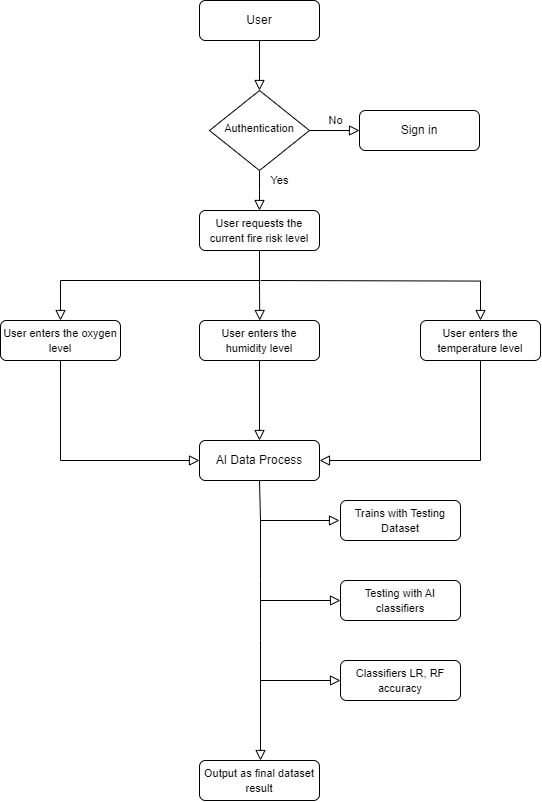

The diagram above was exported from draw.io. Its source (the exported page's mxGraphModel, read from the mxfile embedded in the PNG):
<mxGraphModel dx="1500" dy="956" grid="1" gridSize="10" guides="1" tooltips="1" connect="1" arrows="1" fold="1" page="1" pageScale="1" pageWidth="827" pageHeight="1169" math="0" shadow="0">
  <root>
    <mxCell id="WIyWlLk6GJQsqaUBKTNV-0" />
    <mxCell id="WIyWlLk6GJQsqaUBKTNV-1" parent="WIyWlLk6GJQsqaUBKTNV-0" />
    <mxCell id="WIyWlLk6GJQsqaUBKTNV-2" value="" style="rounded=0;html=1;jettySize=auto;orthogonalLoop=1;fontSize=11;endArrow=block;endFill=0;endSize=8;strokeWidth=1;shadow=0;labelBackgroundColor=none;edgeStyle=orthogonalEdgeStyle;" parent="WIyWlLk6GJQsqaUBKTNV-1" source="WIyWlLk6GJQsqaUBKTNV-3" target="WIyWlLk6GJQsqaUBKTNV-6" edge="1">
      <mxGeometry relative="1" as="geometry" />
    </mxCell>
    <mxCell id="WIyWlLk6GJQsqaUBKTNV-3" value="User" style="rounded=1;whiteSpace=wrap;html=1;fontSize=12;glass=0;strokeWidth=1;shadow=0;" parent="WIyWlLk6GJQsqaUBKTNV-1" vertex="1">
      <mxGeometry x="299" y="80" width="120" height="40" as="geometry" />
    </mxCell>
    <mxCell id="WIyWlLk6GJQsqaUBKTNV-4" value="Yes" style="rounded=0;html=1;jettySize=auto;orthogonalLoop=1;fontSize=11;endArrow=block;endFill=0;endSize=8;strokeWidth=1;shadow=0;labelBackgroundColor=none;edgeStyle=orthogonalEdgeStyle;" parent="WIyWlLk6GJQsqaUBKTNV-1" source="WIyWlLk6GJQsqaUBKTNV-6" edge="1">
      <mxGeometry x="-0.5062" y="20" relative="1" as="geometry">
        <mxPoint as="offset" />
        <mxPoint x="359" y="290" as="targetPoint" />
      </mxGeometry>
    </mxCell>
    <mxCell id="WIyWlLk6GJQsqaUBKTNV-5" value="No" style="edgeStyle=orthogonalEdgeStyle;rounded=0;html=1;jettySize=auto;orthogonalLoop=1;fontSize=11;endArrow=block;endFill=0;endSize=8;strokeWidth=1;shadow=0;labelBackgroundColor=none;" parent="WIyWlLk6GJQsqaUBKTNV-1" source="WIyWlLk6GJQsqaUBKTNV-6" target="WIyWlLk6GJQsqaUBKTNV-7" edge="1">
      <mxGeometry y="10" relative="1" as="geometry">
        <mxPoint as="offset" />
      </mxGeometry>
    </mxCell>
    <mxCell id="WIyWlLk6GJQsqaUBKTNV-6" value="&lt;font style=&quot;font-size: 11px;&quot;&gt;Authentication&lt;/font&gt;" style="rhombus;whiteSpace=wrap;html=1;shadow=0;fontFamily=Helvetica;fontSize=12;align=center;strokeWidth=1;spacing=6;spacingTop=-4;" parent="WIyWlLk6GJQsqaUBKTNV-1" vertex="1">
      <mxGeometry x="309" y="170" width="100" height="80" as="geometry" />
    </mxCell>
    <mxCell id="WIyWlLk6GJQsqaUBKTNV-7" value="Sign in" style="rounded=1;whiteSpace=wrap;html=1;fontSize=12;glass=0;strokeWidth=1;shadow=0;" parent="WIyWlLk6GJQsqaUBKTNV-1" vertex="1">
      <mxGeometry x="459" y="190" width="120" height="40" as="geometry" />
    </mxCell>
    <mxCell id="3-gD77EeYY5-7gOpxsF6-0" value="&lt;font style=&quot;font-size: 11px;&quot;&gt;User requests the current fire risk level&lt;/font&gt;" style="rounded=1;whiteSpace=wrap;html=1;fontSize=12;glass=0;strokeWidth=1;shadow=0;" vertex="1" parent="WIyWlLk6GJQsqaUBKTNV-1">
      <mxGeometry x="299" y="290" width="120" height="40" as="geometry" />
    </mxCell>
    <mxCell id="3-gD77EeYY5-7gOpxsF6-4" value="" style="rounded=0;html=1;jettySize=auto;orthogonalLoop=1;fontSize=11;endArrow=block;endFill=0;endSize=8;strokeWidth=1;shadow=0;labelBackgroundColor=none;edgeStyle=orthogonalEdgeStyle;exitX=0.5;exitY=1;exitDx=0;exitDy=0;" edge="1" parent="WIyWlLk6GJQsqaUBKTNV-1" source="3-gD77EeYY5-7gOpxsF6-0">
      <mxGeometry relative="1" as="geometry">
        <mxPoint x="369" y="130" as="sourcePoint" />
        <mxPoint x="160" y="400" as="targetPoint" />
        <Array as="points">
          <mxPoint x="359" y="360" />
          <mxPoint x="160" y="360" />
        </Array>
      </mxGeometry>
    </mxCell>
    <mxCell id="3-gD77EeYY5-7gOpxsF6-5" value="" style="rounded=0;html=1;jettySize=auto;orthogonalLoop=1;fontSize=11;endArrow=block;endFill=0;endSize=8;strokeWidth=1;shadow=0;labelBackgroundColor=none;edgeStyle=orthogonalEdgeStyle;" edge="1" parent="WIyWlLk6GJQsqaUBKTNV-1" target="3-gD77EeYY5-7gOpxsF6-9">
      <mxGeometry relative="1" as="geometry">
        <mxPoint x="360" y="360" as="sourcePoint" />
        <mxPoint x="640" y="390" as="targetPoint" />
      </mxGeometry>
    </mxCell>
    <mxCell id="3-gD77EeYY5-7gOpxsF6-6" value="" style="rounded=0;html=1;jettySize=auto;orthogonalLoop=1;fontSize=11;endArrow=block;endFill=0;endSize=8;strokeWidth=1;shadow=0;labelBackgroundColor=none;edgeStyle=orthogonalEdgeStyle;exitX=0.5;exitY=1;exitDx=0;exitDy=0;" edge="1" parent="WIyWlLk6GJQsqaUBKTNV-1" source="3-gD77EeYY5-7gOpxsF6-0">
      <mxGeometry relative="1" as="geometry">
        <mxPoint x="359" y="360" as="sourcePoint" />
        <mxPoint x="359.25" y="400" as="targetPoint" />
      </mxGeometry>
    </mxCell>
    <mxCell id="3-gD77EeYY5-7gOpxsF6-7" value="&lt;font style=&quot;font-size: 11px;&quot;&gt;User enters the oxygen level&lt;/font&gt;" style="rounded=1;whiteSpace=wrap;html=1;fontSize=12;glass=0;strokeWidth=1;shadow=0;" vertex="1" parent="WIyWlLk6GJQsqaUBKTNV-1">
      <mxGeometry x="100" y="400" width="120" height="40" as="geometry" />
    </mxCell>
    <mxCell id="3-gD77EeYY5-7gOpxsF6-8" value="&lt;font style=&quot;font-size: 11px;&quot;&gt;User enters the humidity level&lt;/font&gt;" style="rounded=1;whiteSpace=wrap;html=1;fontSize=12;glass=0;strokeWidth=1;shadow=0;" vertex="1" parent="WIyWlLk6GJQsqaUBKTNV-1">
      <mxGeometry x="299" y="400" width="120" height="40" as="geometry" />
    </mxCell>
    <mxCell id="3-gD77EeYY5-7gOpxsF6-9" value="&lt;font style=&quot;font-size: 11px;&quot;&gt;User enters the temperature level&lt;/font&gt;" style="rounded=1;whiteSpace=wrap;html=1;fontSize=12;glass=0;strokeWidth=1;shadow=0;" vertex="1" parent="WIyWlLk6GJQsqaUBKTNV-1">
      <mxGeometry x="520" y="400" width="120" height="40" as="geometry" />
    </mxCell>
    <mxCell id="3-gD77EeYY5-7gOpxsF6-10" value="" style="rounded=0;html=1;jettySize=auto;orthogonalLoop=1;fontSize=11;endArrow=block;endFill=0;endSize=8;strokeWidth=1;shadow=0;labelBackgroundColor=none;edgeStyle=orthogonalEdgeStyle;exitX=0.5;exitY=1;exitDx=0;exitDy=0;entryX=0;entryY=0.5;entryDx=0;entryDy=0;" edge="1" parent="WIyWlLk6GJQsqaUBKTNV-1" source="3-gD77EeYY5-7gOpxsF6-7" target="3-gD77EeYY5-7gOpxsF6-13">
      <mxGeometry relative="1" as="geometry">
        <mxPoint x="369" y="130" as="sourcePoint" />
        <mxPoint x="160" y="480" as="targetPoint" />
        <Array as="points">
          <mxPoint x="160" y="540" />
        </Array>
      </mxGeometry>
    </mxCell>
    <mxCell id="3-gD77EeYY5-7gOpxsF6-11" value="" style="rounded=0;html=1;jettySize=auto;orthogonalLoop=1;fontSize=11;endArrow=block;endFill=0;endSize=8;strokeWidth=1;shadow=0;labelBackgroundColor=none;edgeStyle=orthogonalEdgeStyle;exitX=0.5;exitY=1;exitDx=0;exitDy=0;" edge="1" parent="WIyWlLk6GJQsqaUBKTNV-1" source="3-gD77EeYY5-7gOpxsF6-8" target="3-gD77EeYY5-7gOpxsF6-13">
      <mxGeometry relative="1" as="geometry">
        <mxPoint x="379" y="140" as="sourcePoint" />
        <mxPoint x="359" y="480" as="targetPoint" />
      </mxGeometry>
    </mxCell>
    <mxCell id="3-gD77EeYY5-7gOpxsF6-12" value="" style="rounded=0;html=1;jettySize=auto;orthogonalLoop=1;fontSize=11;endArrow=block;endFill=0;endSize=8;strokeWidth=1;shadow=0;labelBackgroundColor=none;edgeStyle=orthogonalEdgeStyle;exitX=0.5;exitY=1;exitDx=0;exitDy=0;entryX=1;entryY=0.5;entryDx=0;entryDy=0;" edge="1" parent="WIyWlLk6GJQsqaUBKTNV-1" source="3-gD77EeYY5-7gOpxsF6-9" target="3-gD77EeYY5-7gOpxsF6-13">
      <mxGeometry relative="1" as="geometry">
        <mxPoint x="389" y="150" as="sourcePoint" />
        <mxPoint x="580" y="480" as="targetPoint" />
        <Array as="points">
          <mxPoint x="580" y="540" />
        </Array>
      </mxGeometry>
    </mxCell>
    <mxCell id="3-gD77EeYY5-7gOpxsF6-13" value="AI Data Process" style="rounded=1;whiteSpace=wrap;html=1;fontSize=12;glass=0;strokeWidth=1;shadow=0;" vertex="1" parent="WIyWlLk6GJQsqaUBKTNV-1">
      <mxGeometry x="299" y="520" width="120" height="40" as="geometry" />
    </mxCell>
    <mxCell id="3-gD77EeYY5-7gOpxsF6-14" value="" style="rounded=0;html=1;jettySize=auto;orthogonalLoop=1;fontSize=11;endArrow=block;endFill=0;endSize=8;strokeWidth=1;shadow=0;labelBackgroundColor=none;edgeStyle=orthogonalEdgeStyle;exitX=0.5;exitY=1;exitDx=0;exitDy=0;" edge="1" parent="WIyWlLk6GJQsqaUBKTNV-1" source="3-gD77EeYY5-7gOpxsF6-13">
      <mxGeometry relative="1" as="geometry">
        <mxPoint x="369" y="130" as="sourcePoint" />
        <mxPoint x="439" y="600" as="targetPoint" />
        <Array as="points">
          <mxPoint x="360" y="560" />
          <mxPoint x="360" y="600" />
        </Array>
      </mxGeometry>
    </mxCell>
    <mxCell id="3-gD77EeYY5-7gOpxsF6-15" value="" style="rounded=0;html=1;jettySize=auto;orthogonalLoop=1;fontSize=11;endArrow=block;endFill=0;endSize=8;strokeWidth=1;shadow=0;labelBackgroundColor=none;edgeStyle=orthogonalEdgeStyle;" edge="1" parent="WIyWlLk6GJQsqaUBKTNV-1">
      <mxGeometry relative="1" as="geometry">
        <mxPoint x="360" y="600" as="sourcePoint" />
        <mxPoint x="440" y="680" as="targetPoint" />
        <Array as="points">
          <mxPoint x="360" y="660" />
          <mxPoint x="360" y="660" />
        </Array>
      </mxGeometry>
    </mxCell>
    <mxCell id="3-gD77EeYY5-7gOpxsF6-16" value="" style="rounded=0;html=1;jettySize=auto;orthogonalLoop=1;fontSize=11;endArrow=block;endFill=0;endSize=8;strokeWidth=1;shadow=0;labelBackgroundColor=none;edgeStyle=orthogonalEdgeStyle;" edge="1" parent="WIyWlLk6GJQsqaUBKTNV-1">
      <mxGeometry relative="1" as="geometry">
        <mxPoint x="360" y="680" as="sourcePoint" />
        <mxPoint x="440" y="760" as="targetPoint" />
        <Array as="points">
          <mxPoint x="360" y="720" />
          <mxPoint x="360" y="720" />
        </Array>
      </mxGeometry>
    </mxCell>
    <mxCell id="3-gD77EeYY5-7gOpxsF6-17" value="&lt;font style=&quot;font-size: 11px;&quot;&gt;Trains with Testing Dataset&lt;/font&gt;" style="rounded=1;whiteSpace=wrap;html=1;fontSize=12;glass=0;strokeWidth=1;shadow=0;" vertex="1" parent="WIyWlLk6GJQsqaUBKTNV-1">
      <mxGeometry x="440" y="580" width="120" height="40" as="geometry" />
    </mxCell>
    <mxCell id="3-gD77EeYY5-7gOpxsF6-18" value="&lt;font style=&quot;font-size: 11px;&quot;&gt;Testing with AI classifiers&lt;/font&gt;" style="rounded=1;whiteSpace=wrap;html=1;fontSize=12;glass=0;strokeWidth=1;shadow=0;" vertex="1" parent="WIyWlLk6GJQsqaUBKTNV-1">
      <mxGeometry x="440" y="660" width="120" height="40" as="geometry" />
    </mxCell>
    <mxCell id="3-gD77EeYY5-7gOpxsF6-19" value="&lt;font style=&quot;font-size: 11px;&quot;&gt;Classifiers LR, RF accuracy&lt;/font&gt;" style="rounded=1;whiteSpace=wrap;html=1;fontSize=12;glass=0;strokeWidth=1;shadow=0;" vertex="1" parent="WIyWlLk6GJQsqaUBKTNV-1">
      <mxGeometry x="440" y="740" width="120" height="40" as="geometry" />
    </mxCell>
    <mxCell id="3-gD77EeYY5-7gOpxsF6-20" value="" style="rounded=0;html=1;jettySize=auto;orthogonalLoop=1;fontSize=11;endArrow=block;endFill=0;endSize=8;strokeWidth=1;shadow=0;labelBackgroundColor=none;edgeStyle=orthogonalEdgeStyle;" edge="1" parent="WIyWlLk6GJQsqaUBKTNV-1">
      <mxGeometry relative="1" as="geometry">
        <mxPoint x="360" y="760" as="sourcePoint" />
        <mxPoint x="360" y="840" as="targetPoint" />
        <Array as="points">
          <mxPoint x="360" y="840" />
        </Array>
      </mxGeometry>
    </mxCell>
    <mxCell id="3-gD77EeYY5-7gOpxsF6-21" value="&lt;font style=&quot;font-size: 11px;&quot;&gt;Output as final dataset result&lt;/font&gt;" style="rounded=1;whiteSpace=wrap;html=1;fontSize=12;glass=0;strokeWidth=1;shadow=0;" vertex="1" parent="WIyWlLk6GJQsqaUBKTNV-1">
      <mxGeometry x="299" y="840" width="120" height="40" as="geometry" />
    </mxCell>
  </root>
</mxGraphModel>